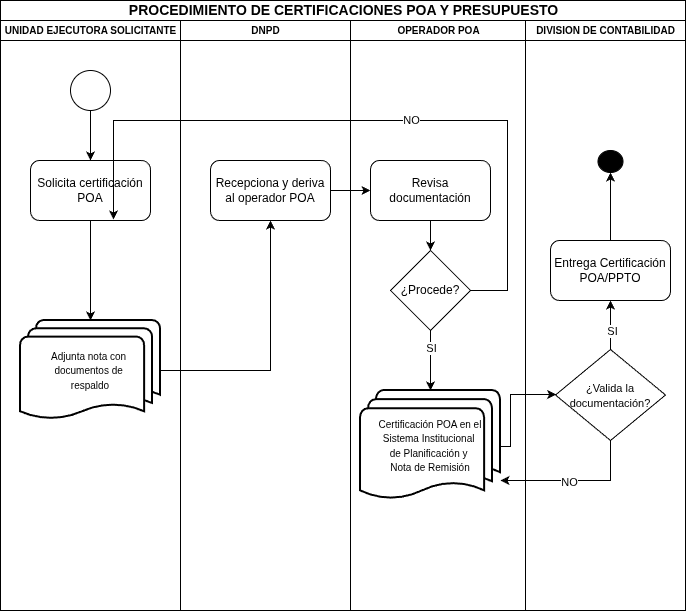

The diagram above was exported from draw.io. Its source (the exported page's mxGraphModel, read from the mxfile embedded in the PNG):
<mxGraphModel dx="1884" dy="833" grid="1" gridSize="10" guides="1" tooltips="1" connect="1" arrows="1" fold="1" page="1" pageScale="1" pageWidth="1100" pageHeight="850" background="none" math="0" shadow="0">
  <root>
    <mxCell id="0" />
    <mxCell id="1" parent="0" />
    <mxCell id="77e6c97f196da883-1" parent="1" style="swimlane;html=1;childLayout=stackLayout;startSize=20;rounded=0;shadow=0;labelBackgroundColor=none;strokeWidth=1;fontFamily=Verdana;fontSize=8;align=center;" value="&lt;font style=&quot;font-size: 14px;&quot; face=&quot;Helvetica&quot;&gt;PROCEDIMIENTO DE CERTIFICACIONES POA Y PRESUPUESTO&lt;/font&gt;" vertex="1">
      <mxGeometry height="610" width="685" x="40" y="40" as="geometry" />
    </mxCell>
    <mxCell id="77e6c97f196da883-3" parent="77e6c97f196da883-1" style="swimlane;html=1;startSize=20;" value="&lt;font style=&quot;font-size: 10px;&quot;&gt;UNIDAD EJECUTORA SOLICITANTE&lt;/font&gt;" vertex="1">
      <mxGeometry height="590" width="180" y="20" as="geometry" />
    </mxCell>
    <mxCell id="fbRAeJwRmUc6ORlDnj0M-2" edge="1" parent="77e6c97f196da883-3" source="4sCeY0_SanBFMgl-FGGG-1" style="edgeStyle=orthogonalEdgeStyle;rounded=0;orthogonalLoop=1;jettySize=auto;html=1;" target="fbRAeJwRmUc6ORlDnj0M-1" value="">
      <mxGeometry relative="1" as="geometry" />
    </mxCell>
    <mxCell id="4sCeY0_SanBFMgl-FGGG-1" parent="77e6c97f196da883-3" style="ellipse;whiteSpace=wrap;html=1;aspect=fixed;rotation=-190;" value="" vertex="1">
      <mxGeometry height="40" width="40" x="70" y="50" as="geometry" />
    </mxCell>
    <mxCell id="fbRAeJwRmUc6ORlDnj0M-8" edge="1" parent="77e6c97f196da883-3" source="fbRAeJwRmUc6ORlDnj0M-1" style="edgeStyle=orthogonalEdgeStyle;rounded=0;orthogonalLoop=1;jettySize=auto;html=1;" target="fbRAeJwRmUc6ORlDnj0M-5" value="">
      <mxGeometry relative="1" as="geometry" />
    </mxCell>
    <mxCell id="fbRAeJwRmUc6ORlDnj0M-1" parent="77e6c97f196da883-3" style="rounded=1;whiteSpace=wrap;html=1;" value="Solicita certificación POA" vertex="1">
      <mxGeometry height="60" width="120" x="30" y="140" as="geometry" />
    </mxCell>
    <mxCell id="fbRAeJwRmUc6ORlDnj0M-5" parent="77e6c97f196da883-3" style="strokeWidth=2;html=1;shape=mxgraph.flowchart.multi-document;whiteSpace=wrap;" value="&lt;font style=&quot;font-size: 10px;&quot;&gt;Adjunta nota con&amp;nbsp;&lt;/font&gt;&lt;div&gt;&lt;font style=&quot;font-size: 10px;&quot;&gt;documentos de&amp;nbsp;&lt;/font&gt;&lt;/div&gt;&lt;div&gt;&lt;font style=&quot;font-size: 10px;&quot;&gt;respaldo&lt;/font&gt;&lt;/div&gt;" vertex="1">
      <mxGeometry height="100" width="140" x="20" y="300" as="geometry" />
    </mxCell>
    <mxCell id="77e6c97f196da883-4" parent="77e6c97f196da883-1" style="swimlane;html=1;startSize=20;" value="&lt;font style=&quot;font-size: 10px;&quot;&gt;DNPD&lt;/font&gt;" vertex="1">
      <mxGeometry height="590" width="170" x="180" y="20" as="geometry" />
    </mxCell>
    <mxCell id="fbRAeJwRmUc6ORlDnj0M-9" parent="77e6c97f196da883-4" style="rounded=1;whiteSpace=wrap;html=1;" value="Recepciona y deriva al operador POA" vertex="1">
      <mxGeometry height="60" width="120" x="30" y="140" as="geometry" />
    </mxCell>
    <mxCell id="77e6c97f196da883-5" parent="77e6c97f196da883-1" style="swimlane;html=1;startSize=20;" value="&lt;span style=&quot;font-family: Arial, sans-serif;&quot; lang=&quot;ES&quot;&gt;&lt;font style=&quot;font-size: 10px;&quot;&gt;OPERADOR POA&lt;/font&gt;&lt;/span&gt;" vertex="1">
      <mxGeometry height="590" width="175" x="350" y="20" as="geometry" />
    </mxCell>
    <mxCell id="fbRAeJwRmUc6ORlDnj0M-16" edge="1" parent="77e6c97f196da883-5" source="fbRAeJwRmUc6ORlDnj0M-11" style="edgeStyle=orthogonalEdgeStyle;rounded=0;orthogonalLoop=1;jettySize=auto;html=1;" target="fbRAeJwRmUc6ORlDnj0M-15" value="">
      <mxGeometry relative="1" as="geometry" />
    </mxCell>
    <mxCell id="fbRAeJwRmUc6ORlDnj0M-11" parent="77e6c97f196da883-5" style="rounded=1;whiteSpace=wrap;html=1;" value="Revisa documentación" vertex="1">
      <mxGeometry height="60" width="120" x="20" y="140" as="geometry" />
    </mxCell>
    <mxCell id="2nZwIXDo1Fa6XecOKINK-14" edge="1" parent="77e6c97f196da883-5" source="fbRAeJwRmUc6ORlDnj0M-15" style="edgeStyle=orthogonalEdgeStyle;rounded=0;orthogonalLoop=1;jettySize=auto;html=1;" target="2nZwIXDo1Fa6XecOKINK-1">
      <mxGeometry relative="1" as="geometry" />
    </mxCell>
    <mxCell id="2nZwIXDo1Fa6XecOKINK-15" connectable="0" parent="2nZwIXDo1Fa6XecOKINK-14" style="edgeLabel;html=1;align=center;verticalAlign=middle;resizable=0;points=[];" value="SI" vertex="1">
      <mxGeometry relative="1" x="-0.438" as="geometry">
        <mxPoint as="offset" />
      </mxGeometry>
    </mxCell>
    <mxCell id="fbRAeJwRmUc6ORlDnj0M-15" parent="77e6c97f196da883-5" style="rhombus;whiteSpace=wrap;html=1;" value="¿Procede?" vertex="1">
      <mxGeometry height="80" width="80" x="40" y="230" as="geometry" />
    </mxCell>
    <mxCell id="2nZwIXDo1Fa6XecOKINK-1" parent="77e6c97f196da883-5" style="strokeWidth=2;html=1;shape=mxgraph.flowchart.multi-document;whiteSpace=wrap;" value="&lt;font style=&quot;font-size: 10px;&quot;&gt;Certificación POA en el Sistema Institucional&amp;nbsp;&lt;/font&gt;&lt;div&gt;&lt;font style=&quot;font-size: 10px;&quot;&gt;de Planificación y&amp;nbsp;&lt;/font&gt;&lt;/div&gt;&lt;div&gt;&lt;font style=&quot;font-size: 10px;&quot;&gt;Nota de Remisión&lt;/font&gt;&lt;/div&gt;" vertex="1">
      <mxGeometry height="110" width="140" x="10" y="370" as="geometry" />
    </mxCell>
    <mxCell id="77e6c97f196da883-6" parent="77e6c97f196da883-1" style="swimlane;html=1;startSize=20;" value="&lt;font style=&quot;font-size: 10px;&quot;&gt;DIVISION DE CONTABILIDAD&lt;/font&gt;" vertex="1">
      <mxGeometry height="590" width="160" x="525" y="20" as="geometry" />
    </mxCell>
    <mxCell id="_khTxTvjOp7rB8cd_R3q-6" edge="1" parent="77e6c97f196da883-6" source="2nZwIXDo1Fa6XecOKINK-5" style="edgeStyle=orthogonalEdgeStyle;rounded=0;orthogonalLoop=1;jettySize=auto;html=1;" target="2nZwIXDo1Fa6XecOKINK-12">
      <mxGeometry relative="1" as="geometry" />
    </mxCell>
    <mxCell id="_khTxTvjOp7rB8cd_R3q-7" connectable="0" parent="_khTxTvjOp7rB8cd_R3q-6" style="edgeLabel;html=1;align=center;verticalAlign=middle;resizable=0;points=[];" value="SI" vertex="1">
      <mxGeometry relative="1" x="-0.2232" y="-1" as="geometry">
        <mxPoint as="offset" />
      </mxGeometry>
    </mxCell>
    <mxCell id="2nZwIXDo1Fa6XecOKINK-5" parent="77e6c97f196da883-6" style="rhombus;whiteSpace=wrap;html=1;" value="&lt;font style=&quot;font-size: 11px;&quot;&gt;¿Valida la documentación?&lt;/font&gt;" vertex="1">
      <mxGeometry height="91" width="110" x="30" y="329" as="geometry" />
    </mxCell>
    <mxCell id="2nZwIXDo1Fa6XecOKINK-22" edge="1" parent="77e6c97f196da883-6" source="2nZwIXDo1Fa6XecOKINK-12" style="edgeStyle=orthogonalEdgeStyle;rounded=0;orthogonalLoop=1;jettySize=auto;html=1;" target="2nZwIXDo1Fa6XecOKINK-21" value="">
      <mxGeometry relative="1" as="geometry" />
    </mxCell>
    <mxCell id="2nZwIXDo1Fa6XecOKINK-12" parent="77e6c97f196da883-6" style="rounded=1;whiteSpace=wrap;html=1;" value="Entrega Certificación POA/PPTO" vertex="1">
      <mxGeometry height="60" width="120" x="25" y="220" as="geometry" />
    </mxCell>
    <mxCell id="2nZwIXDo1Fa6XecOKINK-21" parent="77e6c97f196da883-6" style="ellipse;whiteSpace=wrap;html=1;rounded=1;fillColor=#000000;" value="" vertex="1">
      <mxGeometry height="22" width="25" x="72.5" y="130" as="geometry" />
    </mxCell>
    <mxCell id="fbRAeJwRmUc6ORlDnj0M-10" edge="1" parent="77e6c97f196da883-1" source="fbRAeJwRmUc6ORlDnj0M-5" style="edgeStyle=orthogonalEdgeStyle;rounded=0;orthogonalLoop=1;jettySize=auto;html=1;entryX=0.5;entryY=1;entryDx=0;entryDy=0;" target="fbRAeJwRmUc6ORlDnj0M-9">
      <mxGeometry relative="1" as="geometry" />
    </mxCell>
    <mxCell id="fbRAeJwRmUc6ORlDnj0M-12" edge="1" parent="77e6c97f196da883-1" source="fbRAeJwRmUc6ORlDnj0M-9" style="edgeStyle=orthogonalEdgeStyle;rounded=0;orthogonalLoop=1;jettySize=auto;html=1;" target="fbRAeJwRmUc6ORlDnj0M-11" value="">
      <mxGeometry relative="1" as="geometry" />
    </mxCell>
    <mxCell id="fbRAeJwRmUc6ORlDnj0M-20" edge="1" parent="77e6c97f196da883-1" source="fbRAeJwRmUc6ORlDnj0M-15" style="edgeStyle=orthogonalEdgeStyle;rounded=0;orthogonalLoop=1;jettySize=auto;html=1;entryX=0.692;entryY=0.983;entryDx=0;entryDy=0;entryPerimeter=0;" target="fbRAeJwRmUc6ORlDnj0M-1">
      <mxGeometry relative="1" x="0.22" as="geometry">
        <Array as="points">
          <mxPoint x="507" y="290" />
          <mxPoint x="507" y="120" />
          <mxPoint x="113" y="120" />
        </Array>
      </mxGeometry>
    </mxCell>
    <mxCell id="2nZwIXDo1Fa6XecOKINK-11" connectable="0" parent="fbRAeJwRmUc6ORlDnj0M-20" style="edgeLabel;html=1;align=center;verticalAlign=middle;resizable=0;points=[];" value="NO" vertex="1">
      <mxGeometry relative="1" x="-0.1314" y="-1" as="geometry">
        <mxPoint as="offset" />
      </mxGeometry>
    </mxCell>
    <mxCell id="2nZwIXDo1Fa6XecOKINK-16" edge="1" parent="77e6c97f196da883-1" source="2nZwIXDo1Fa6XecOKINK-1" style="edgeStyle=orthogonalEdgeStyle;rounded=0;orthogonalLoop=1;jettySize=auto;html=1;" target="2nZwIXDo1Fa6XecOKINK-5">
      <mxGeometry relative="1" as="geometry">
        <Array as="points">
          <mxPoint x="510" y="446" />
          <mxPoint x="510" y="394" />
        </Array>
      </mxGeometry>
    </mxCell>
    <mxCell id="_khTxTvjOp7rB8cd_R3q-3" edge="1" parent="77e6c97f196da883-1" source="2nZwIXDo1Fa6XecOKINK-5" style="edgeStyle=orthogonalEdgeStyle;rounded=0;orthogonalLoop=1;jettySize=auto;html=1;" target="2nZwIXDo1Fa6XecOKINK-1">
      <mxGeometry relative="1" as="geometry">
        <Array as="points">
          <mxPoint x="610" y="480" />
        </Array>
        <mxPoint x="591" y="470" as="targetPoint" />
      </mxGeometry>
    </mxCell>
    <mxCell id="_khTxTvjOp7rB8cd_R3q-4" connectable="0" parent="_khTxTvjOp7rB8cd_R3q-3" style="edgeLabel;html=1;align=center;verticalAlign=middle;resizable=0;points=[];" value="NO" vertex="1">
      <mxGeometry relative="1" x="0.0927" y="1" as="geometry">
        <mxPoint as="offset" />
      </mxGeometry>
    </mxCell>
  </root>
</mxGraphModel>